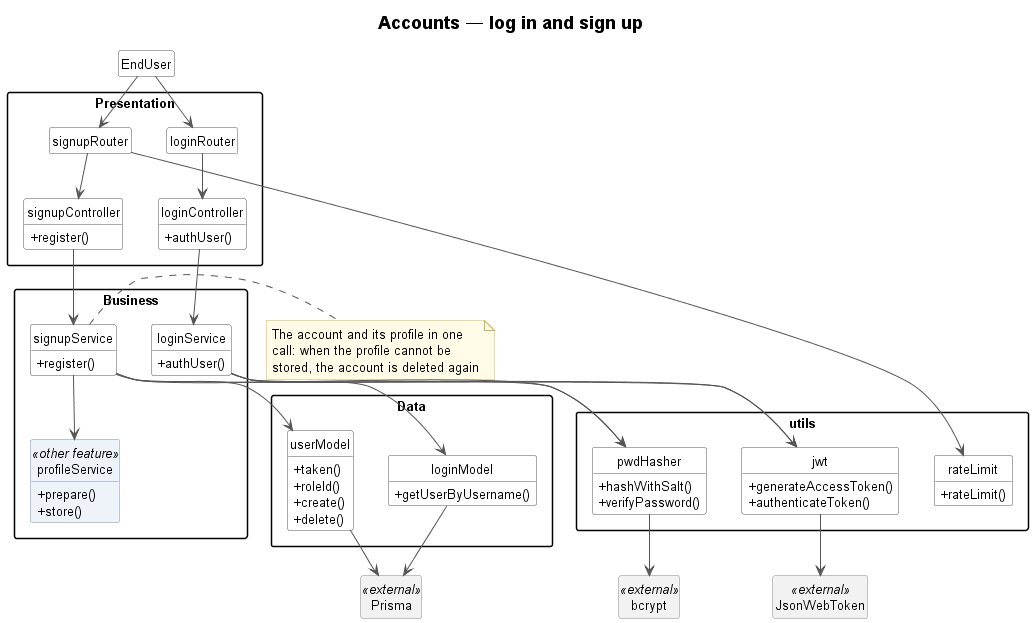

The diagram above was rendered by PlantUML. Its source (embedded in the PNG):
@startuml 01-accounts
!include _style.iuml
title Accounts — log in and sign up

class EndUser
package "Presentation" {
    class loginRouter
    class signupRouter
    class loginController {
        + authUser()
    }
    class signupController {
        + register()
    }
}
package "Business" {
    class loginService {
        + authUser()
    }
    class signupService {
        + register()
    }
    class profileService <<other feature>> {
        + prepare()
        + store()
    }
}
note right of signupService
    The account and its profile in one
    call: when the profile cannot be
    stored, the account is deleted again
end note
package "Data" {
    class loginModel {
        + getUserByUsername()
    }
    class userModel {
        + taken()
        + roleId()
        + create()
        + delete()
    }
}
package "utils" {
    class pwdHasher {
        + hashWithSalt()
        + verifyPassword()
    }
    class jwt {
        + generateAccessToken()
        + authenticateToken()
    }
    class rateLimit {
        + rateLimit()
    }
}
class bcrypt <<external>>
class JsonWebToken <<external>>
class Prisma <<external>>

EndUser --> loginRouter
EndUser --> signupRouter
loginRouter --> loginController
signupRouter --> rateLimit
signupRouter --> signupController
loginController --> loginService
signupController --> signupService
loginService --> loginModel
loginService --> pwdHasher
loginService --> jwt
signupService --> userModel
signupService --> profileService
signupService --> pwdHasher
signupService --> jwt
pwdHasher --> bcrypt
jwt --> JsonWebToken
loginModel --> Prisma
userModel --> Prisma
@enduml